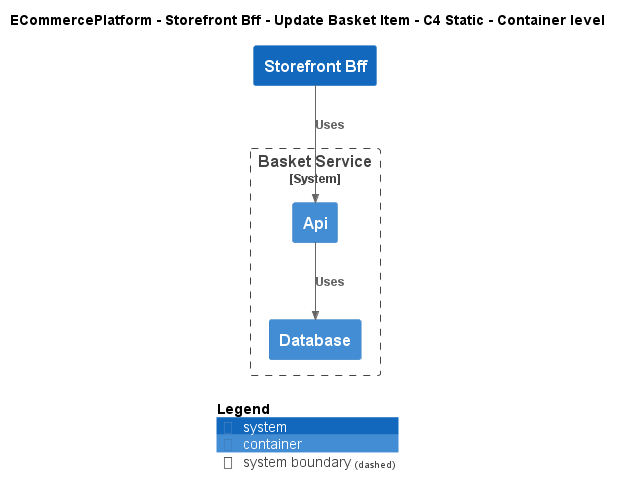

The diagram above was rendered by PlantUML. Its source (embedded in the PNG):
@startuml
!include ..\..\..\..\..\.c4s\C4_Container.puml

AddElementTag("c4interflow:lifecycle:new", $bgColor=green, $fontColor=#ffffff, $borderColor=green, $shadowing="False")
AddElementTag("c4interflow:lifecycle:changed", $bgColor=orange, $fontColor=#ffffff, $borderColor=orange, $shadowing="False")
AddElementTag("c4interflow:lifecycle:removed", $bgColor=red, $fontColor=#ffffff, $borderColor=red, $shadowing="False")

AddRelTag("c4interflow:lifecycle:new", $textColor=green, $lineColor=green)
AddRelTag("c4interflow:lifecycle:changed", $textColor=orange, $lineColor=orange)
AddRelTag("c4interflow:lifecycle:removed", $textColor=red, $lineColor=red)

SHOW_PERSON_PORTRAIT()
LAYOUT_TOP_DOWN()

skinparam linetype polyline

title ECommercePlatform - Storefront Bff - Update Basket Item - C4 Static - Container level

System(ECommercePlatform.SoftwareSystems.StorefrontBff, "Storefront Bff", "")

System_Boundary(ECommercePlatform.SoftwareSystems.BasketService, "Basket Service") {
    Container(ECommercePlatform.SoftwareSystems.BasketService.Containers.Api, "Api", "", "")
    Container(ECommercePlatform.SoftwareSystems.BasketService.Containers.Database, "Database", "", "")
}

Rel(ECommercePlatform.SoftwareSystems.StorefrontBff, ECommercePlatform.SoftwareSystems.BasketService.Containers.Api, "Uses")
Rel(ECommercePlatform.SoftwareSystems.BasketService.Containers.Api, ECommercePlatform.SoftwareSystems.BasketService.Containers.Database, "Uses")


SHOW_LEGEND()
@enduml